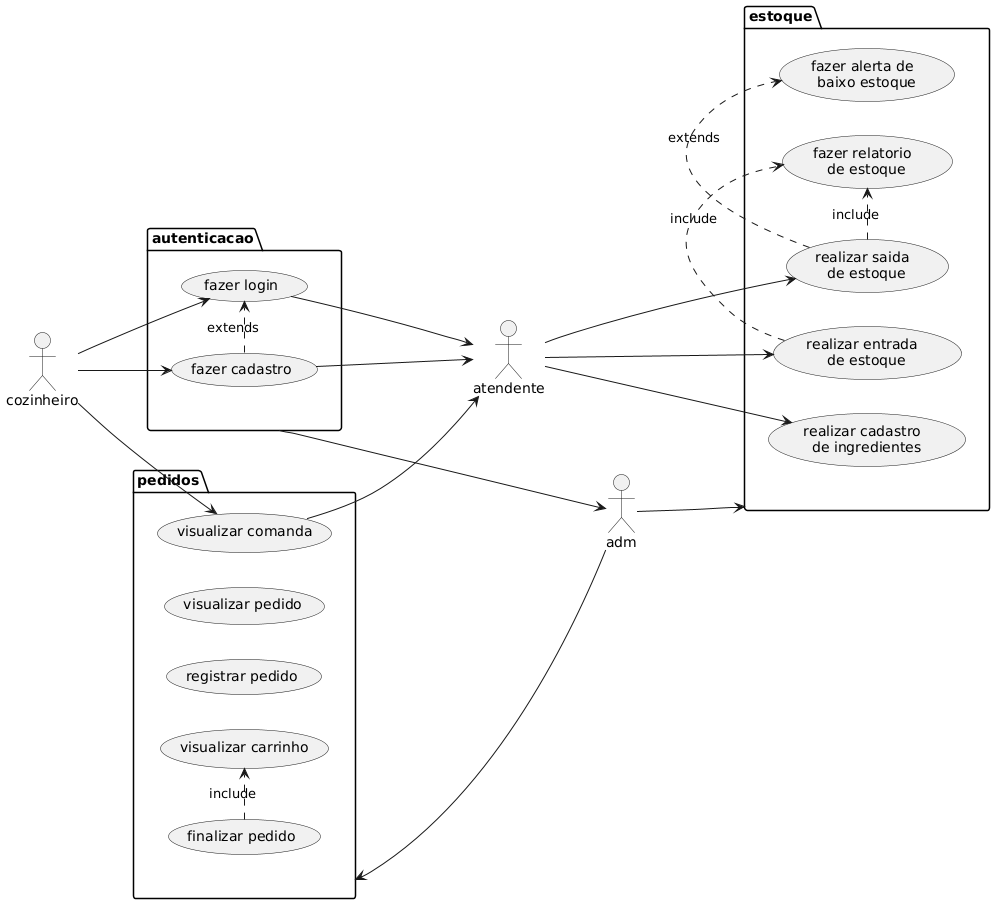

The diagram above was rendered by PlantUML. Its source (embedded in the PNG):
@startuml
left to right direction

   package autenticacao {
   usecase "fazer cadastro" as caso1
   usecase "fazer login" as caso2 
}

   package estoque {
   usecase "realizar cadastro \n de ingredientes" as caso3
   usecase "realizar entrada \n de estoque" as caso4
   usecase "realizar saida \n de estoque" as caso5
   usecase "fazer alerta de \n baixo estoque" as caso6
   usecase "fazer relatorio \n de estoque" as caso7
}

   package pedidos {
   usecase "registrar pedido" as caso8
   usecase "finalizar pedido" as caso9
   usecase "visualizar pedido" as caso10
   usecase "visualizar carrinho" as caso11
   usecase "visualizar comanda" as caso12
}

  
   actor atendente as A
   actor adm 
   actor cozinheiro as C

   C --> (caso12)
   C --> (caso1)
   C --> (caso2)


   (caso1) ---> A
   (caso2) ---> A
   (caso12) ---> A
   A ---> (caso4)
   A ---> (caso5)
   A ---> (caso3)
   

   autenticacao --> adm
   adm -> estoque
   pedidos <---down- adm
   

(caso5) .> (caso6) : extends
(caso1) .> (caso2) : extends



(caso9) .> (caso11) : include
(caso4) .> (caso7) : include
(caso5) .> (caso7) : include
@enduml